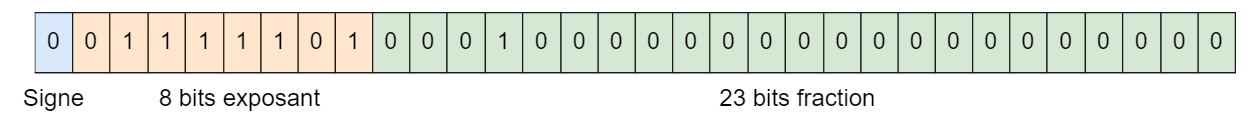

The diagram above was exported from draw.io. Its source (the exported page's mxGraphModel, read from the mxfile embedded in the PNG):
<mxGraphModel dx="128" dy="-641" grid="1" gridSize="10" guides="1" tooltips="1" connect="1" arrows="1" fold="1" page="1" pageScale="1" pageWidth="827" pageHeight="1169" math="0" shadow="0">
  <root>
    <mxCell id="0" />
    <mxCell id="1" parent="0" />
    <mxCell id="PO8VKtu1JnDL8ReU7BBF-1" value="" style="shape=table;startSize=0;container=1;collapsible=0;childLayout=tableLayout;fontSize=19;" parent="1" vertex="1">
      <mxGeometry x="860" y="1180" width="1000" height="50" as="geometry" />
    </mxCell>
    <mxCell id="PO8VKtu1JnDL8ReU7BBF-2" value="" style="shape=tableRow;horizontal=0;startSize=0;swimlaneHead=0;swimlaneBody=0;strokeColor=inherit;top=0;left=0;bottom=0;right=0;collapsible=0;dropTarget=0;fillColor=none;points=[[0,0.5],[1,0.5]];portConstraint=eastwest;fontSize=19;" parent="PO8VKtu1JnDL8ReU7BBF-1" vertex="1">
      <mxGeometry width="1000" height="50" as="geometry" />
    </mxCell>
    <mxCell id="PO8VKtu1JnDL8ReU7BBF-19" value="0" style="shape=partialRectangle;html=1;whiteSpace=wrap;connectable=0;strokeColor=#1A1A1A;overflow=hidden;fillColor=#dae8fc;top=1;left=0;bottom=1;right=1;pointerEvents=1;fontSize=19;" parent="PO8VKtu1JnDL8ReU7BBF-2" vertex="1">
      <mxGeometry width="31" height="50" as="geometry">
        <mxRectangle width="31" height="50" as="alternateBounds" />
      </mxGeometry>
    </mxCell>
    <mxCell id="PO8VKtu1JnDL8ReU7BBF-18" value="0" style="shape=partialRectangle;html=1;whiteSpace=wrap;connectable=0;strokeColor=#1A1A1A;overflow=hidden;fillColor=#ffe6cc;top=1;left=1;bottom=1;right=1;pointerEvents=1;fontSize=19;" parent="PO8VKtu1JnDL8ReU7BBF-2" vertex="1">
      <mxGeometry x="31" width="31" height="50" as="geometry">
        <mxRectangle width="31" height="50" as="alternateBounds" />
      </mxGeometry>
    </mxCell>
    <mxCell id="PO8VKtu1JnDL8ReU7BBF-17" value="1" style="shape=partialRectangle;html=1;whiteSpace=wrap;connectable=0;strokeColor=#1A1A1A;overflow=hidden;fillColor=#ffe6cc;top=1;left=1;bottom=1;right=1;pointerEvents=1;fontSize=19;" parent="PO8VKtu1JnDL8ReU7BBF-2" vertex="1">
      <mxGeometry x="62" width="32" height="50" as="geometry">
        <mxRectangle width="32" height="50" as="alternateBounds" />
      </mxGeometry>
    </mxCell>
    <mxCell id="PO8VKtu1JnDL8ReU7BBF-16" value="1" style="shape=partialRectangle;html=1;whiteSpace=wrap;connectable=0;strokeColor=#1A1A1A;overflow=hidden;fillColor=#ffe6cc;top=1;left=1;bottom=1;right=1;pointerEvents=1;fontSize=19;" parent="PO8VKtu1JnDL8ReU7BBF-2" vertex="1">
      <mxGeometry x="94" width="31" height="50" as="geometry">
        <mxRectangle width="31" height="50" as="alternateBounds" />
      </mxGeometry>
    </mxCell>
    <mxCell id="PO8VKtu1JnDL8ReU7BBF-15" value="1" style="shape=partialRectangle;html=1;whiteSpace=wrap;connectable=0;strokeColor=#1A1A1A;overflow=hidden;fillColor=#ffe6cc;top=1;left=1;bottom=1;right=1;pointerEvents=1;fontSize=19;" parent="PO8VKtu1JnDL8ReU7BBF-2" vertex="1">
      <mxGeometry x="125" width="32" height="50" as="geometry">
        <mxRectangle width="32" height="50" as="alternateBounds" />
      </mxGeometry>
    </mxCell>
    <mxCell id="PO8VKtu1JnDL8ReU7BBF-14" value="1" style="shape=partialRectangle;html=1;whiteSpace=wrap;connectable=0;strokeColor=#1A1A1A;overflow=hidden;fillColor=#ffe6cc;top=1;left=1;bottom=1;right=1;pointerEvents=1;fontSize=19;" parent="PO8VKtu1JnDL8ReU7BBF-2" vertex="1">
      <mxGeometry x="157" width="31" height="50" as="geometry">
        <mxRectangle width="31" height="50" as="alternateBounds" />
      </mxGeometry>
    </mxCell>
    <mxCell id="PO8VKtu1JnDL8ReU7BBF-3" value="1" style="shape=partialRectangle;html=1;whiteSpace=wrap;connectable=0;strokeColor=#1A1A1A;overflow=hidden;fillColor=#ffe6cc;top=1;left=1;bottom=1;right=1;pointerEvents=1;fontSize=19;" parent="PO8VKtu1JnDL8ReU7BBF-2" vertex="1">
      <mxGeometry x="188" width="31" height="50" as="geometry">
        <mxRectangle width="31" height="50" as="alternateBounds" />
      </mxGeometry>
    </mxCell>
    <mxCell id="o-sjbALKNM15p17sXN_Z-28" value="0" style="shape=partialRectangle;html=1;whiteSpace=wrap;connectable=0;strokeColor=#1A1A1A;overflow=hidden;fillColor=#ffe6cc;top=1;left=1;bottom=1;right=1;pointerEvents=1;fontSize=19;" vertex="1" parent="PO8VKtu1JnDL8ReU7BBF-2">
      <mxGeometry x="219" width="31" height="50" as="geometry">
        <mxRectangle width="31" height="50" as="alternateBounds" />
      </mxGeometry>
    </mxCell>
    <mxCell id="o-sjbALKNM15p17sXN_Z-29" value="1" style="shape=partialRectangle;html=1;whiteSpace=wrap;connectable=0;strokeColor=#1A1A1A;overflow=hidden;fillColor=#ffe6cc;top=1;left=1;bottom=1;right=1;pointerEvents=1;fontSize=19;" vertex="1" parent="PO8VKtu1JnDL8ReU7BBF-2">
      <mxGeometry x="250" width="31" height="50" as="geometry">
        <mxRectangle width="31" height="50" as="alternateBounds" />
      </mxGeometry>
    </mxCell>
    <mxCell id="o-sjbALKNM15p17sXN_Z-30" value="0" style="shape=partialRectangle;html=1;whiteSpace=wrap;connectable=0;strokeColor=#1A1A1A;overflow=hidden;fillColor=#d5e8d4;top=1;left=1;bottom=1;right=1;pointerEvents=1;fontSize=19;" vertex="1" parent="PO8VKtu1JnDL8ReU7BBF-2">
      <mxGeometry x="281" width="31" height="50" as="geometry">
        <mxRectangle width="31" height="50" as="alternateBounds" />
      </mxGeometry>
    </mxCell>
    <mxCell id="o-sjbALKNM15p17sXN_Z-31" value="0" style="shape=partialRectangle;html=1;whiteSpace=wrap;connectable=0;strokeColor=#1A1A1A;overflow=hidden;fillColor=#d5e8d4;top=1;left=1;bottom=1;right=1;pointerEvents=1;fontSize=19;" vertex="1" parent="PO8VKtu1JnDL8ReU7BBF-2">
      <mxGeometry x="312" width="31" height="50" as="geometry">
        <mxRectangle width="31" height="50" as="alternateBounds" />
      </mxGeometry>
    </mxCell>
    <mxCell id="o-sjbALKNM15p17sXN_Z-32" value="0" style="shape=partialRectangle;html=1;whiteSpace=wrap;connectable=0;strokeColor=#1A1A1A;overflow=hidden;fillColor=#d5e8d4;top=1;left=1;bottom=1;right=1;pointerEvents=1;fontSize=19;" vertex="1" parent="PO8VKtu1JnDL8ReU7BBF-2">
      <mxGeometry x="343" width="32" height="50" as="geometry">
        <mxRectangle width="32" height="50" as="alternateBounds" />
      </mxGeometry>
    </mxCell>
    <mxCell id="o-sjbALKNM15p17sXN_Z-33" value="1" style="shape=partialRectangle;html=1;whiteSpace=wrap;connectable=0;strokeColor=#1A1A1A;overflow=hidden;fillColor=#d5e8d4;top=1;left=1;bottom=1;right=1;pointerEvents=1;fontSize=19;" vertex="1" parent="PO8VKtu1JnDL8ReU7BBF-2">
      <mxGeometry x="375" width="31" height="50" as="geometry">
        <mxRectangle width="31" height="50" as="alternateBounds" />
      </mxGeometry>
    </mxCell>
    <mxCell id="o-sjbALKNM15p17sXN_Z-34" value="0" style="shape=partialRectangle;html=1;whiteSpace=wrap;connectable=0;strokeColor=#1A1A1A;overflow=hidden;fillColor=#d5e8d4;top=1;left=1;bottom=1;right=1;pointerEvents=1;fontSize=19;" vertex="1" parent="PO8VKtu1JnDL8ReU7BBF-2">
      <mxGeometry x="406" width="32" height="50" as="geometry">
        <mxRectangle width="32" height="50" as="alternateBounds" />
      </mxGeometry>
    </mxCell>
    <mxCell id="o-sjbALKNM15p17sXN_Z-35" value="0" style="shape=partialRectangle;html=1;whiteSpace=wrap;connectable=0;strokeColor=#1A1A1A;overflow=hidden;fillColor=#d5e8d4;top=1;left=1;bottom=1;right=1;pointerEvents=1;fontSize=19;" vertex="1" parent="PO8VKtu1JnDL8ReU7BBF-2">
      <mxGeometry x="438" width="31" height="50" as="geometry">
        <mxRectangle width="31" height="50" as="alternateBounds" />
      </mxGeometry>
    </mxCell>
    <mxCell id="o-sjbALKNM15p17sXN_Z-36" value="0" style="shape=partialRectangle;html=1;whiteSpace=wrap;connectable=0;strokeColor=#1A1A1A;overflow=hidden;fillColor=#d5e8d4;top=1;left=1;bottom=1;right=1;pointerEvents=1;fontSize=19;" vertex="1" parent="PO8VKtu1JnDL8ReU7BBF-2">
      <mxGeometry x="469" width="31" height="50" as="geometry">
        <mxRectangle width="31" height="50" as="alternateBounds" />
      </mxGeometry>
    </mxCell>
    <mxCell id="o-sjbALKNM15p17sXN_Z-37" value="0" style="shape=partialRectangle;html=1;whiteSpace=wrap;connectable=0;strokeColor=#1A1A1A;overflow=hidden;fillColor=#d5e8d4;top=1;left=1;bottom=1;right=1;pointerEvents=1;fontSize=19;" vertex="1" parent="PO8VKtu1JnDL8ReU7BBF-2">
      <mxGeometry x="500" width="31" height="50" as="geometry">
        <mxRectangle width="31" height="50" as="alternateBounds" />
      </mxGeometry>
    </mxCell>
    <mxCell id="o-sjbALKNM15p17sXN_Z-38" value="0" style="shape=partialRectangle;html=1;whiteSpace=wrap;connectable=0;strokeColor=#1A1A1A;overflow=hidden;fillColor=#d5e8d4;top=1;left=1;bottom=1;right=1;pointerEvents=1;fontSize=19;" vertex="1" parent="PO8VKtu1JnDL8ReU7BBF-2">
      <mxGeometry x="531" width="31" height="50" as="geometry">
        <mxRectangle width="31" height="50" as="alternateBounds" />
      </mxGeometry>
    </mxCell>
    <mxCell id="o-sjbALKNM15p17sXN_Z-39" value="0" style="shape=partialRectangle;html=1;whiteSpace=wrap;connectable=0;strokeColor=#1A1A1A;overflow=hidden;fillColor=#d5e8d4;top=1;left=1;bottom=1;right=1;pointerEvents=1;fontSize=19;" vertex="1" parent="PO8VKtu1JnDL8ReU7BBF-2">
      <mxGeometry x="562" width="32" height="50" as="geometry">
        <mxRectangle width="32" height="50" as="alternateBounds" />
      </mxGeometry>
    </mxCell>
    <mxCell id="o-sjbALKNM15p17sXN_Z-40" value="0" style="shape=partialRectangle;html=1;whiteSpace=wrap;connectable=0;strokeColor=#1A1A1A;overflow=hidden;fillColor=#d5e8d4;top=1;left=1;bottom=1;right=1;pointerEvents=1;fontSize=19;" vertex="1" parent="PO8VKtu1JnDL8ReU7BBF-2">
      <mxGeometry x="594" width="31" height="50" as="geometry">
        <mxRectangle width="31" height="50" as="alternateBounds" />
      </mxGeometry>
    </mxCell>
    <mxCell id="o-sjbALKNM15p17sXN_Z-41" value="0" style="shape=partialRectangle;html=1;whiteSpace=wrap;connectable=0;strokeColor=#1A1A1A;overflow=hidden;fillColor=#d5e8d4;top=1;left=1;bottom=1;right=1;pointerEvents=1;fontSize=19;" vertex="1" parent="PO8VKtu1JnDL8ReU7BBF-2">
      <mxGeometry x="625" width="32" height="50" as="geometry">
        <mxRectangle width="32" height="50" as="alternateBounds" />
      </mxGeometry>
    </mxCell>
    <mxCell id="o-sjbALKNM15p17sXN_Z-42" value="0" style="shape=partialRectangle;html=1;whiteSpace=wrap;connectable=0;strokeColor=#1A1A1A;overflow=hidden;fillColor=#d5e8d4;top=1;left=1;bottom=1;right=1;pointerEvents=1;fontSize=19;" vertex="1" parent="PO8VKtu1JnDL8ReU7BBF-2">
      <mxGeometry x="657" width="31" height="50" as="geometry">
        <mxRectangle width="31" height="50" as="alternateBounds" />
      </mxGeometry>
    </mxCell>
    <mxCell id="o-sjbALKNM15p17sXN_Z-43" value="0" style="shape=partialRectangle;html=1;whiteSpace=wrap;connectable=0;strokeColor=#1A1A1A;overflow=hidden;fillColor=#d5e8d4;top=1;left=1;bottom=1;right=1;pointerEvents=1;fontSize=19;" vertex="1" parent="PO8VKtu1JnDL8ReU7BBF-2">
      <mxGeometry x="688" width="31" height="50" as="geometry">
        <mxRectangle width="31" height="50" as="alternateBounds" />
      </mxGeometry>
    </mxCell>
    <mxCell id="o-sjbALKNM15p17sXN_Z-44" value="0" style="shape=partialRectangle;html=1;whiteSpace=wrap;connectable=0;strokeColor=#1A1A1A;overflow=hidden;fillColor=#d5e8d4;top=1;left=1;bottom=1;right=1;pointerEvents=1;fontSize=19;" vertex="1" parent="PO8VKtu1JnDL8ReU7BBF-2">
      <mxGeometry x="719" width="31" height="50" as="geometry">
        <mxRectangle width="31" height="50" as="alternateBounds" />
      </mxGeometry>
    </mxCell>
    <mxCell id="o-sjbALKNM15p17sXN_Z-45" value="0" style="shape=partialRectangle;html=1;whiteSpace=wrap;connectable=0;strokeColor=#1A1A1A;overflow=hidden;fillColor=#d5e8d4;top=1;left=1;bottom=1;right=1;pointerEvents=1;fontSize=19;" vertex="1" parent="PO8VKtu1JnDL8ReU7BBF-2">
      <mxGeometry x="750" width="31" height="50" as="geometry">
        <mxRectangle width="31" height="50" as="alternateBounds" />
      </mxGeometry>
    </mxCell>
    <mxCell id="o-sjbALKNM15p17sXN_Z-46" value="0" style="shape=partialRectangle;html=1;whiteSpace=wrap;connectable=0;strokeColor=#1A1A1A;overflow=hidden;fillColor=#d5e8d4;top=1;left=1;bottom=1;right=1;pointerEvents=1;fontSize=19;" vertex="1" parent="PO8VKtu1JnDL8ReU7BBF-2">
      <mxGeometry x="781" width="31" height="50" as="geometry">
        <mxRectangle width="31" height="50" as="alternateBounds" />
      </mxGeometry>
    </mxCell>
    <mxCell id="o-sjbALKNM15p17sXN_Z-47" value="0" style="shape=partialRectangle;html=1;whiteSpace=wrap;connectable=0;strokeColor=#1A1A1A;overflow=hidden;fillColor=#d5e8d4;top=1;left=1;bottom=1;right=1;pointerEvents=1;fontSize=19;" vertex="1" parent="PO8VKtu1JnDL8ReU7BBF-2">
      <mxGeometry x="812" width="31" height="50" as="geometry">
        <mxRectangle width="31" height="50" as="alternateBounds" />
      </mxGeometry>
    </mxCell>
    <mxCell id="o-sjbALKNM15p17sXN_Z-48" value="0" style="shape=partialRectangle;html=1;whiteSpace=wrap;connectable=0;strokeColor=#1A1A1A;overflow=hidden;fillColor=#d5e8d4;top=1;left=1;bottom=1;right=1;pointerEvents=1;fontSize=19;" vertex="1" parent="PO8VKtu1JnDL8ReU7BBF-2">
      <mxGeometry x="843" width="32" height="50" as="geometry">
        <mxRectangle width="32" height="50" as="alternateBounds" />
      </mxGeometry>
    </mxCell>
    <mxCell id="o-sjbALKNM15p17sXN_Z-49" value="0" style="shape=partialRectangle;html=1;whiteSpace=wrap;connectable=0;strokeColor=#1A1A1A;overflow=hidden;fillColor=#d5e8d4;top=1;left=1;bottom=1;right=1;pointerEvents=1;fontSize=19;" vertex="1" parent="PO8VKtu1JnDL8ReU7BBF-2">
      <mxGeometry x="875" width="31" height="50" as="geometry">
        <mxRectangle width="31" height="50" as="alternateBounds" />
      </mxGeometry>
    </mxCell>
    <mxCell id="o-sjbALKNM15p17sXN_Z-50" value="0" style="shape=partialRectangle;html=1;whiteSpace=wrap;connectable=0;strokeColor=#1A1A1A;overflow=hidden;fillColor=#d5e8d4;top=1;left=1;bottom=1;right=1;pointerEvents=1;fontSize=19;" vertex="1" parent="PO8VKtu1JnDL8ReU7BBF-2">
      <mxGeometry x="906" width="32" height="50" as="geometry">
        <mxRectangle width="32" height="50" as="alternateBounds" />
      </mxGeometry>
    </mxCell>
    <mxCell id="o-sjbALKNM15p17sXN_Z-51" value="0" style="shape=partialRectangle;html=1;whiteSpace=wrap;connectable=0;strokeColor=#1A1A1A;overflow=hidden;fillColor=#d5e8d4;top=1;left=1;bottom=1;right=1;pointerEvents=1;fontSize=19;" vertex="1" parent="PO8VKtu1JnDL8ReU7BBF-2">
      <mxGeometry x="938" width="31" height="50" as="geometry">
        <mxRectangle width="31" height="50" as="alternateBounds" />
      </mxGeometry>
    </mxCell>
    <mxCell id="PO8VKtu1JnDL8ReU7BBF-4" value="0" style="shape=partialRectangle;html=1;whiteSpace=wrap;connectable=0;strokeColor=#1A1A1A;overflow=hidden;fillColor=#d5e8d4;top=1;left=1;bottom=1;right=1;pointerEvents=1;fontSize=19;" parent="PO8VKtu1JnDL8ReU7BBF-2" vertex="1">
      <mxGeometry x="969" width="31" height="50" as="geometry">
        <mxRectangle width="31" height="50" as="alternateBounds" />
      </mxGeometry>
    </mxCell>
    <mxCell id="o-sjbALKNM15p17sXN_Z-52" value="Signe" style="text;html=1;align=center;verticalAlign=middle;resizable=0;points=[];autosize=1;strokeColor=none;fillColor=none;fontSize=20;" vertex="1" parent="1">
      <mxGeometry x="840" y="1230" width="70" height="40" as="geometry" />
    </mxCell>
    <mxCell id="o-sjbALKNM15p17sXN_Z-53" value="8 bits exposant" style="text;html=1;align=center;verticalAlign=middle;resizable=0;points=[];autosize=1;strokeColor=none;fillColor=none;fontSize=20;" vertex="1" parent="1">
      <mxGeometry x="950" y="1230" width="160" height="40" as="geometry" />
    </mxCell>
    <mxCell id="o-sjbALKNM15p17sXN_Z-55" value="23 bits fraction" style="text;html=1;align=center;verticalAlign=middle;resizable=0;points=[];autosize=1;strokeColor=none;fillColor=none;fontSize=20;" vertex="1" parent="1">
      <mxGeometry x="1420" y="1230" width="150" height="40" as="geometry" />
    </mxCell>
  </root>
</mxGraphModel>